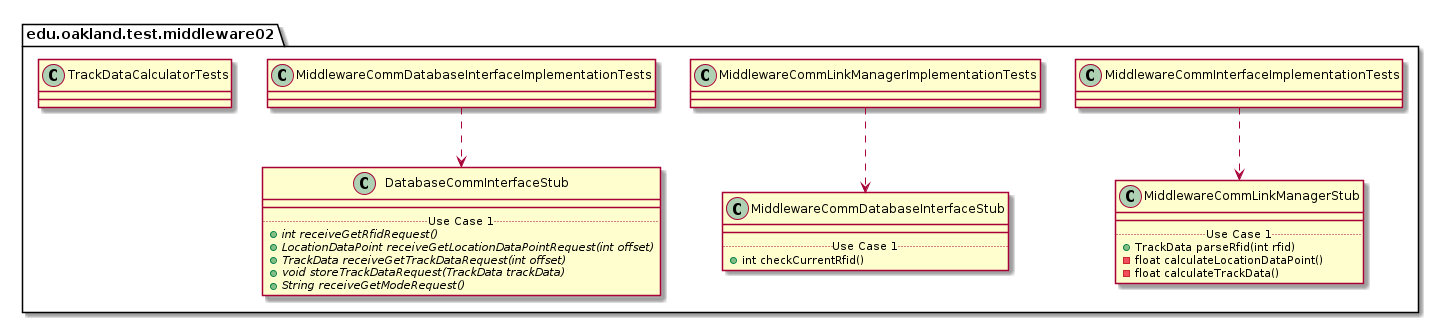

The diagram above was rendered by PlantUML. Its source (embedded in the PNG):
@startuml Middleware02TestPackage_InternalDependencies

package edu.oakland.test.middleware02 {
    
}


package edu.oakland.test.middleware02 {
    class MiddlewareCommInterfaceImplementationTests {

    }
}



package edu.oakland.test.middleware02 {
    class MiddlewareCommLinkManagerStub {
        __
        .. Use Case 1 ..
        + TrackData parseRfid(int rfid)
        - float calculateLocationDataPoint()
        - float calculateTrackData()
    }
}

MiddlewareCommInterfaceImplementationTests ..> MiddlewareCommLinkManagerStub

package edu.oakland.test.middleware02 {
    class MiddlewareCommLinkManagerImplementationTests {

    }
}



package edu.oakland.test.middleware02 {
    class MiddlewareCommDatabaseInterfaceStub {
        __
        .. Use Case 1 ..
        + int checkCurrentRfid()
    }
}

MiddlewareCommLinkManagerImplementationTests ..> MiddlewareCommDatabaseInterfaceStub

package edu.oakland.test.middleware02 {
    class MiddlewareCommDatabaseInterfaceImplementationTests {

    }
}



package edu.oakland.test.middleware02 {
    class DatabaseCommInterfaceStub {
        __
        .. Use Case 1 ..
        {abstract} + int receiveGetRfidRequest()
        {abstract} + LocationDataPoint receiveGetLocationDataPointRequest(int offset)
        {abstract} + TrackData receiveGetTrackDataRequest(int offset)
        {abstract} + void storeTrackDataRequest(TrackData trackData)
        {abstract} + String receiveGetModeRequest()
    }
}

MiddlewareCommDatabaseInterfaceImplementationTests ..> DatabaseCommInterfaceStub

package edu.oakland.test.middleware02 {
    class TrackDataCalculatorTests {

    }
}


@enduml